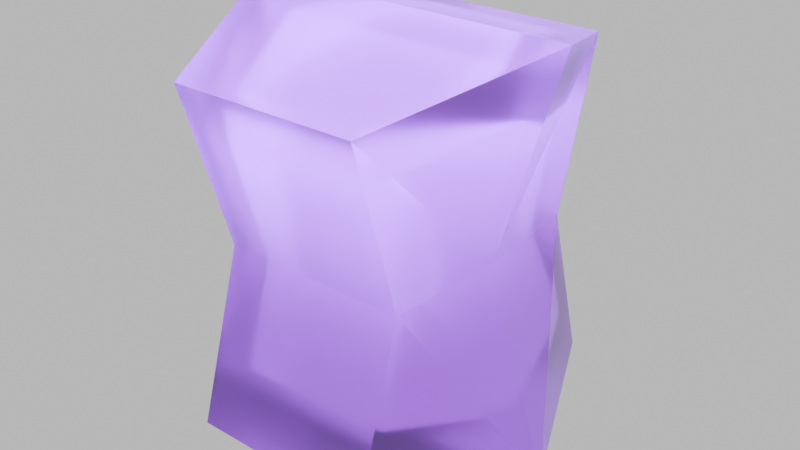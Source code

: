 # Source: resilience_crystal.blend  (saved by Blender 4.2.66; exported with 4.5.12 LTS)
import bpy
from mathutils import Matrix  # noqa: F401  (used for matrix-valued properties, if any)

bpy.ops.wm.read_factory_settings(use_empty=True)
scene = bpy.context.scene
scene.name = 'Scene'

# ---- collections
col_collection = bpy.data.collections.new('Collection'); scene.collection.children.link(col_collection)

# ---- materials (node trees are filled in below, after node groups)
mat_crystal_purple = bpy.data.materials.new('crystal purple')
mat_crystal_purple_glow = bpy.data.materials.new('crystal purple glow')

# ---- material node trees
mat_crystal_purple.use_nodes = True; mat_crystal_purple.node_tree.nodes.clear()
_N = mat_crystal_purple.node_tree.nodes; _L = mat_crystal_purple.node_tree.links
n0 = _N.new('ShaderNodeBsdfPrincipled'); n0.name = 'Principled BSDF'; n0.location = (10, 300)
n0.inputs[2].default_value = 0.3
n0.inputs[3].default_value = 1.7
n0.inputs[18].default_value = 1.0
n1 = _N.new('ShaderNodeOutputMaterial'); n1.name = 'Material Output'; n1.location = (300, 300)
n2 = _N.new('ShaderNodeTexCoord'); n2.name = 'Texture Coordinate'; n2.location = (-1079, 200)
n3 = _N.new('ShaderNodeMapping'); n3.name = 'Mapping'; n3.location = (-874, 271)
n4 = _N.new('ShaderNodeSeparateXYZ'); n4.name = 'Separate XYZ'; n4.location = (-685, 273)
n5 = _N.new('ShaderNodeValToRGB'); n5.name = 'Color Ramp'; n5.location = (-406, 270)
n5.color_ramp.interpolation = 'EASE'
while len(n5.color_ramp.elements) > 1: n5.color_ramp.elements.remove(n5.color_ramp.elements[-1])
n5.color_ramp.elements[0].position = 0.3091; n5.color_ramp.elements[0].color = (0.01444, 0.001518, 0.02416, 1.0)
_e = n5.color_ramp.elements.new(1.0); _e.color = (0.1356, 0.005181, 0.2582, 1.0)
_L.new(n0.outputs[0], n1.inputs[0])
_L.new(n2.outputs[0], n3.inputs[0])
_L.new(n3.outputs[0], n4.inputs[0])
_L.new(n4.outputs[2], n5.inputs[0])
_L.new(n5.outputs[0], n0.inputs[0])
n1.is_active_output = True
mat_crystal_purple_glow.use_nodes = True; mat_crystal_purple_glow.node_tree.nodes.clear()
_N = mat_crystal_purple_glow.node_tree.nodes; _L = mat_crystal_purple_glow.node_tree.links
n0 = _N.new('ShaderNodeBsdfPrincipled'); n0.name = 'Principled BSDF'; n0.location = (10, 300)
n0.inputs[2].default_value = 0.3
n0.inputs[3].default_value = 1.7
n0.inputs[18].default_value = 1.0
n0.inputs[27].default_value = (0.5082, 0.01254, 1.0, 1.0)
n0.inputs[28].default_value = 7.0
n1 = _N.new('ShaderNodeOutputMaterial'); n1.name = 'Material Output'; n1.location = (300, 300)
n2 = _N.new('ShaderNodeTexCoord'); n2.name = 'Texture Coordinate'; n2.location = (-1079, 200)
n3 = _N.new('ShaderNodeMapping'); n3.name = 'Mapping'; n3.location = (-874, 271)
n4 = _N.new('ShaderNodeSeparateXYZ'); n4.name = 'Separate XYZ'; n4.location = (-685, 273)
n5 = _N.new('ShaderNodeValToRGB'); n5.name = 'Color Ramp'; n5.location = (-406, 270)
n5.color_ramp.interpolation = 'EASE'
while len(n5.color_ramp.elements) > 1: n5.color_ramp.elements.remove(n5.color_ramp.elements[-1])
n5.color_ramp.elements[0].position = 0.3091; n5.color_ramp.elements[0].color = (0.01444, 0.001518, 0.02416, 1.0)
_e = n5.color_ramp.elements.new(1.0); _e.color = (0.1356, 0.005181, 0.2582, 1.0)
_L.new(n0.outputs[0], n1.inputs[0])
_L.new(n2.outputs[0], n3.inputs[0])
_L.new(n3.outputs[0], n4.inputs[0])
_L.new(n4.outputs[2], n5.inputs[0])
_L.new(n5.outputs[0], n0.inputs[0])
n1.is_active_output = True

# ---- world
world_world = bpy.data.worlds.new('World'); scene.world = world_world
world_world.use_nodes = True; world_world.node_tree.nodes.clear()
_N = world_world.node_tree.nodes; _L = world_world.node_tree.links
n0 = _N.new('ShaderNodeOutputWorld'); n0.name = 'World Output'; n0.location = (300, 300)
n1 = _N.new('ShaderNodeBackground'); n1.name = 'Background'; n1.location = (10, 300)
n1.inputs[0].default_value = (1.0, 1.0, 1.0, 1.0)
n1.inputs[1].default_value = 0.7
_L.new(n1.outputs[0], n0.inputs[0])
n0.is_active_output = True
world_world.color = (0.05088, 0.05088, 0.05088)
world_world.sun_shadow_jitter_overblur = 0.0

# ---- meshes
me_cube_001 = bpy.data.meshes.new('Cube.001')
me_cube_001.from_pydata([(-0.566, -1.0, -1.0), (-0.566, -1.0, 1.0), (0.566, -1.0, -1.0), (0.566, -1.0, 1.0), (-1.0, 0.0, -1.201), (-1.0, 0.0, 1.26), (1.0, 0.0, -1.201), (1.0, 0.0, 1.26), (-0.566, -0.7033, 0.0), (0.566, -0.7033, 0.0), (0.6193, 0.0, 0.0), (-0.7358, 0.0, 0.0), (-0.566, 1.0, -1.0), (-0.566, 1.0, 1.0), (0.566, 1.0, -1.0), (0.566, 1.0, 1.0), (-0.566, 0.7033, 0.0), (0.566, 0.7033, 0.0)], [], [(10, 7, 3, 9), (9, 3, 1, 8), (4, 6, 2, 0), (7, 5, 1, 3), (8, 1, 5, 11), (0, 8, 11, 4), (2, 9, 8, 0), (6, 10, 9, 2), (10, 17, 15, 7), (17, 16, 13, 15), (4, 12, 14, 6), (7, 15, 13, 5), (16, 11, 5, 13), (12, 4, 11, 16), (14, 12, 16, 17), (6, 14, 17, 10)])
_uv = me_cube_001.uv_layers.new(name='UVMap')
_uv.uv.foreach_set('vector', [0.5, 0.625, 0.625, 0.625, 0.625, 0.75, 0.5, 0.75, 0.5, 0.75, 0.625, 0.75, 0.625, 1.0, 0.5, 1.0, 0.125, 0.625, 0.375, 0.625, 0.375, 0.75, 0.125, 0.75, 0.625, 0.625, 0.875, 0.625, 0.875, 0.75, 0.625, 0.75, 0.5, 0.0, 0.625, 0.0, 0.625, 0.125, 0.5, 0.125, 0.375, 0.0, 0.5, 0.0, 0.5, 0.125, 0.375, 0.125, 0.375, 0.75, 0.5, 0.75, 0.5, 1.0, 0.375, 1.0, 0.375, 0.625, 0.5, 0.625, 0.5, 0.75, 0.375, 0.75, 0.5, 0.625, 0.5, 0.75, 0.625, 0.75, 0.625, 0.625, 0.5, 0.75, 0.5, 1.0, 0.625, 1.0, 0.625, 0.75, 0.125, 0.625, 0.125, 0.75, 0.375, 0.75, 0.375, 0.625, 0.625, 0.625, 0.625, 0.75, 0.875, 0.75, 0.875, 0.625, 0.5, 0.0, 0.5, 0.125, 0.625, 0.125, 0.625, 0.0, 0.375, 0.0, 0.375, 0.125, 0.5, 0.125, 0.5, 0.0, 0.375, 0.75, 0.375, 1.0, 0.5, 1.0, 0.5, 0.75, 0.375, 0.625, 0.375, 0.75, 0.5, 0.75, 0.5, 0.625])
me_cube_001.materials.append(mat_crystal_purple)
me_cube_001.update()
me_cube_002 = bpy.data.meshes.new('Cube.002')
me_cube_002.from_pydata([(-0.566, -1.0, -1.0), (-0.566, -1.0, 1.0), (0.566, -1.0, -1.0), (0.566, -1.0, 1.0), (-1.0, 0.0, -1.201), (-1.0, 0.0, 1.26), (1.0, 0.0, -1.201), (1.0, 0.0, 1.26), (-0.566, -0.7033, 0.0), (0.566, -0.7033, 0.0), (0.6193, 0.0, 0.0), (-0.7358, 0.0, 0.0), (-0.566, 1.0, -1.0), (-0.566, 1.0, 1.0), (0.566, 1.0, -1.0), (0.566, 1.0, 1.0), (-0.566, 0.7033, 0.0), (0.566, 0.7033, 0.0)], [], [(10, 7, 3, 9), (9, 3, 1, 8), (4, 6, 2, 0), (7, 5, 1, 3), (8, 1, 5, 11), (0, 8, 11, 4), (2, 9, 8, 0), (6, 10, 9, 2), (10, 17, 15, 7), (17, 16, 13, 15), (4, 12, 14, 6), (7, 15, 13, 5), (16, 11, 5, 13), (12, 4, 11, 16), (14, 12, 16, 17), (6, 14, 17, 10)])
_uv = me_cube_002.uv_layers.new(name='UVMap')
_uv.uv.foreach_set('vector', [0.5, 0.625, 0.625, 0.625, 0.625, 0.75, 0.5, 0.75, 0.5, 0.75, 0.625, 0.75, 0.625, 1.0, 0.5, 1.0, 0.125, 0.625, 0.375, 0.625, 0.375, 0.75, 0.125, 0.75, 0.625, 0.625, 0.875, 0.625, 0.875, 0.75, 0.625, 0.75, 0.5, 0.0, 0.625, 0.0, 0.625, 0.125, 0.5, 0.125, 0.375, 0.0, 0.5, 0.0, 0.5, 0.125, 0.375, 0.125, 0.375, 0.75, 0.5, 0.75, 0.5, 1.0, 0.375, 1.0, 0.375, 0.625, 0.5, 0.625, 0.5, 0.75, 0.375, 0.75, 0.5, 0.625, 0.5, 0.75, 0.625, 0.75, 0.625, 0.625, 0.5, 0.75, 0.5, 1.0, 0.625, 1.0, 0.625, 0.75, 0.125, 0.625, 0.125, 0.75, 0.375, 0.75, 0.375, 0.625, 0.625, 0.625, 0.625, 0.75, 0.875, 0.75, 0.875, 0.625, 0.5, 0.0, 0.5, 0.125, 0.625, 0.125, 0.625, 0.0, 0.375, 0.0, 0.375, 0.125, 0.5, 0.125, 0.5, 0.0, 0.375, 0.75, 0.375, 1.0, 0.5, 1.0, 0.5, 0.75, 0.375, 0.625, 0.375, 0.75, 0.5, 0.75, 0.5, 0.625])
me_cube_002.materials.append(mat_crystal_purple_glow)
me_cube_002.update()

# ---- objects
ob_cube = bpy.data.objects.new('Cube', me_cube_001)
ob_cube_001 = bpy.data.objects.new('Cube.001', me_cube_002)

# ---- transforms, parenting, visibility, modifiers, constraints
ob_cube.location = (-0.8779, -0.009406, 1.22)
ob_cube_001.location = (-0.8779, -0.009406, 1.22)
ob_cube_001.scale = (0.7, 0.7, 0.7)

# ---- collection membership
col_collection.objects.link(ob_cube)
col_collection.objects.link(ob_cube_001)

# ---- scene / render settings (as saved in the file)
scene.frame_start = 1; scene.frame_end = 250; scene.frame_set(1)
scene.render.engine = 'BLENDER_EEVEE_NEXT'
bpy.context.view_layer.update()

# ---- added for rendering (the .blend has no active camera): camera
cam_auto = bpy.data.cameras.new('AutoCamera')
cam_auto.lens = 50.0
cam_auto.sensor_width = 36.0
cam_auto.clip_end = 1000.0
ob_auto_camera = bpy.data.objects.new('AutoCamera', cam_auto)
scene.collection.objects.link(ob_auto_camera)
ob_auto_camera.location = (2.59124, -4.17238, 4.02452)
ob_auto_camera.rotation_euler = (1.09748, -7.21219e-08, 0.694738)
scene.camera = ob_auto_camera
bpy.context.view_layer.update()
